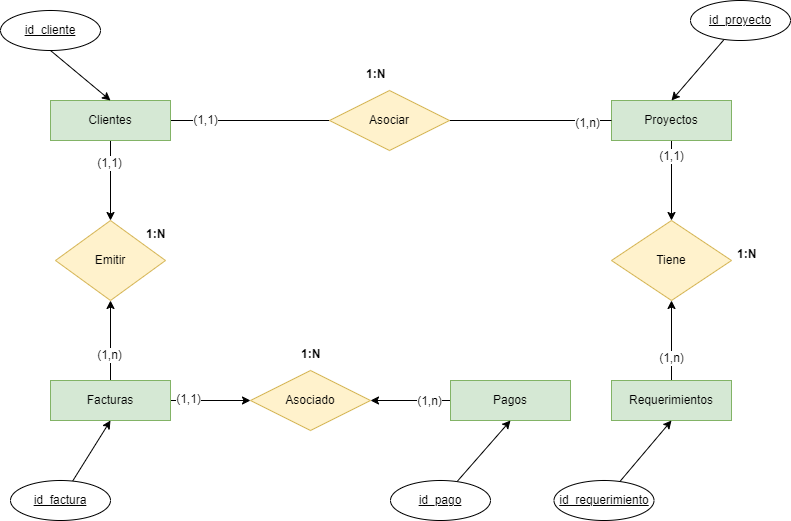

The diagram above was exported from draw.io. Its source (the exported page's mxGraphModel, read from the mxfile embedded in the PNG):
<mxGraphModel dx="1434" dy="836" grid="1" gridSize="10" guides="1" tooltips="1" connect="1" arrows="1" fold="1" page="1" pageScale="1" pageWidth="850" pageHeight="1100" math="0" shadow="0">
  <root>
    <mxCell id="0" />
    <mxCell id="1" parent="0" />
    <mxCell id="WgkzSZ04lVspcrJVhSu9-9" style="edgeStyle=orthogonalEdgeStyle;rounded=0;orthogonalLoop=1;jettySize=auto;html=1;entryX=0;entryY=0.5;entryDx=0;entryDy=0;strokeColor=default;curved=0;endArrow=none;endFill=0;" parent="1" source="WgkzSZ04lVspcrJVhSu9-1" target="WgkzSZ04lVspcrJVhSu9-6" edge="1">
      <mxGeometry relative="1" as="geometry" />
    </mxCell>
    <mxCell id="WgkzSZ04lVspcrJVhSu9-11" value="(1,1)" style="edgeLabel;html=1;align=center;verticalAlign=middle;resizable=0;points=[];fontSize=12;" parent="WgkzSZ04lVspcrJVhSu9-9" vertex="1" connectable="0">
      <mxGeometry x="-0.625" y="1" relative="1" as="geometry">
        <mxPoint x="4" as="offset" />
      </mxGeometry>
    </mxCell>
    <mxCell id="WgkzSZ04lVspcrJVhSu9-27" value="" style="edgeStyle=orthogonalEdgeStyle;rounded=0;orthogonalLoop=1;jettySize=auto;html=1;" parent="1" source="WgkzSZ04lVspcrJVhSu9-1" target="WgkzSZ04lVspcrJVhSu9-26" edge="1">
      <mxGeometry relative="1" as="geometry" />
    </mxCell>
    <mxCell id="WgkzSZ04lVspcrJVhSu9-30" value="(1,1)" style="edgeLabel;html=1;align=center;verticalAlign=middle;resizable=0;points=[];fontSize=12;" parent="WgkzSZ04lVspcrJVhSu9-27" vertex="1" connectable="0">
      <mxGeometry x="-0.45" y="-2" relative="1" as="geometry">
        <mxPoint as="offset" />
      </mxGeometry>
    </mxCell>
    <mxCell id="WgkzSZ04lVspcrJVhSu9-1" value="Clientes" style="whiteSpace=wrap;html=1;align=center;fillColor=#d5e8d4;strokeColor=#82b366;" parent="1" vertex="1">
      <mxGeometry x="80" y="320" width="120" height="40" as="geometry" />
    </mxCell>
    <mxCell id="WgkzSZ04lVspcrJVhSu9-21" value="" style="edgeStyle=orthogonalEdgeStyle;rounded=0;orthogonalLoop=1;jettySize=auto;html=1;" parent="1" source="WgkzSZ04lVspcrJVhSu9-2" target="WgkzSZ04lVspcrJVhSu9-16" edge="1">
      <mxGeometry relative="1" as="geometry" />
    </mxCell>
    <mxCell id="WgkzSZ04lVspcrJVhSu9-22" value="(1,1)" style="edgeLabel;html=1;align=center;verticalAlign=middle;resizable=0;points=[];fontSize=12;" parent="WgkzSZ04lVspcrJVhSu9-21" vertex="1" connectable="0">
      <mxGeometry x="-0.625" y="-1" relative="1" as="geometry">
        <mxPoint as="offset" />
      </mxGeometry>
    </mxCell>
    <mxCell id="WgkzSZ04lVspcrJVhSu9-2" value="Proyectos" style="whiteSpace=wrap;html=1;align=center;fillColor=#d5e8d4;strokeColor=#82b366;" parent="1" vertex="1">
      <mxGeometry x="641" y="320" width="120" height="40" as="geometry" />
    </mxCell>
    <mxCell id="WgkzSZ04lVspcrJVhSu9-18" value="" style="edgeStyle=orthogonalEdgeStyle;rounded=0;orthogonalLoop=1;jettySize=auto;html=1;" parent="1" source="WgkzSZ04lVspcrJVhSu9-3" target="WgkzSZ04lVspcrJVhSu9-16" edge="1">
      <mxGeometry relative="1" as="geometry" />
    </mxCell>
    <mxCell id="WgkzSZ04lVspcrJVhSu9-19" value="(1,n)" style="edgeLabel;html=1;align=center;verticalAlign=middle;resizable=0;points=[];fontSize=12;" parent="WgkzSZ04lVspcrJVhSu9-18" vertex="1" connectable="0">
      <mxGeometry x="-0.4333" y="1" relative="1" as="geometry">
        <mxPoint as="offset" />
      </mxGeometry>
    </mxCell>
    <mxCell id="WgkzSZ04lVspcrJVhSu9-3" value="Requerimientos" style="whiteSpace=wrap;html=1;align=center;fillColor=#d5e8d4;strokeColor=#82b366;" parent="1" vertex="1">
      <mxGeometry x="641" y="600" width="120" height="40" as="geometry" />
    </mxCell>
    <mxCell id="WgkzSZ04lVspcrJVhSu9-10" value="" style="edgeStyle=orthogonalEdgeStyle;rounded=0;orthogonalLoop=1;jettySize=auto;html=1;endArrow=none;endFill=0;" parent="1" source="WgkzSZ04lVspcrJVhSu9-6" target="WgkzSZ04lVspcrJVhSu9-2" edge="1">
      <mxGeometry relative="1" as="geometry" />
    </mxCell>
    <mxCell id="WgkzSZ04lVspcrJVhSu9-12" value="(1,n)" style="edgeLabel;html=1;align=center;verticalAlign=middle;resizable=0;points=[];fontSize=12;" parent="WgkzSZ04lVspcrJVhSu9-10" vertex="1" connectable="0">
      <mxGeometry x="-0.175" y="-2" relative="1" as="geometry">
        <mxPoint x="70" as="offset" />
      </mxGeometry>
    </mxCell>
    <mxCell id="WgkzSZ04lVspcrJVhSu9-6" value="Asociar" style="shape=rhombus;perimeter=rhombusPerimeter;whiteSpace=wrap;html=1;align=center;fillColor=#fff2cc;strokeColor=#d6b656;" parent="1" vertex="1">
      <mxGeometry x="359" y="310" width="120" height="60" as="geometry" />
    </mxCell>
    <mxCell id="WgkzSZ04lVspcrJVhSu9-14" value="1:N" style="text;strokeColor=none;fillColor=none;spacingLeft=4;spacingRight=4;overflow=hidden;rotatable=0;points=[[0,0.5],[1,0.5]];portConstraint=eastwest;fontSize=12;whiteSpace=wrap;html=1;fontStyle=1" parent="1" vertex="1">
      <mxGeometry x="390" y="280" width="30" height="20" as="geometry" />
    </mxCell>
    <mxCell id="WgkzSZ04lVspcrJVhSu9-16" value="Tiene" style="shape=rhombus;perimeter=rhombusPerimeter;whiteSpace=wrap;html=1;align=center;fillColor=#fff2cc;strokeColor=#d6b656;" parent="1" vertex="1">
      <mxGeometry x="641" y="440" width="120" height="80" as="geometry" />
    </mxCell>
    <mxCell id="WgkzSZ04lVspcrJVhSu9-23" value="1:N" style="text;strokeColor=none;fillColor=none;spacingLeft=4;spacingRight=4;overflow=hidden;rotatable=0;points=[[0,0.5],[1,0.5]];portConstraint=eastwest;fontSize=12;whiteSpace=wrap;html=1;fontStyle=1" parent="1" vertex="1">
      <mxGeometry x="761" y="460" width="30" height="20" as="geometry" />
    </mxCell>
    <mxCell id="WgkzSZ04lVspcrJVhSu9-28" value="" style="edgeStyle=orthogonalEdgeStyle;rounded=0;orthogonalLoop=1;jettySize=auto;html=1;" parent="1" source="WgkzSZ04lVspcrJVhSu9-25" target="WgkzSZ04lVspcrJVhSu9-26" edge="1">
      <mxGeometry relative="1" as="geometry" />
    </mxCell>
    <mxCell id="WgkzSZ04lVspcrJVhSu9-29" value="(1,n)" style="edgeLabel;html=1;align=center;verticalAlign=middle;resizable=0;points=[];fontSize=12;" parent="WgkzSZ04lVspcrJVhSu9-28" vertex="1" connectable="0">
      <mxGeometry x="-0.35" y="2" relative="1" as="geometry">
        <mxPoint as="offset" />
      </mxGeometry>
    </mxCell>
    <mxCell id="WgkzSZ04lVspcrJVhSu9-36" value="" style="edgeStyle=orthogonalEdgeStyle;rounded=0;orthogonalLoop=1;jettySize=auto;html=1;" parent="1" source="WgkzSZ04lVspcrJVhSu9-25" target="WgkzSZ04lVspcrJVhSu9-34" edge="1">
      <mxGeometry relative="1" as="geometry" />
    </mxCell>
    <mxCell id="WgkzSZ04lVspcrJVhSu9-39" value="(1,1)" style="edgeLabel;html=1;align=center;verticalAlign=middle;resizable=0;points=[];fontSize=12;" parent="WgkzSZ04lVspcrJVhSu9-36" vertex="1" connectable="0">
      <mxGeometry x="-0.575" y="2" relative="1" as="geometry">
        <mxPoint as="offset" />
      </mxGeometry>
    </mxCell>
    <mxCell id="WgkzSZ04lVspcrJVhSu9-25" value="Facturas" style="whiteSpace=wrap;html=1;align=center;fillColor=#d5e8d4;strokeColor=#82b366;" parent="1" vertex="1">
      <mxGeometry x="80" y="600" width="120" height="40" as="geometry" />
    </mxCell>
    <mxCell id="WgkzSZ04lVspcrJVhSu9-26" value="Emitir" style="shape=rhombus;perimeter=rhombusPerimeter;whiteSpace=wrap;html=1;align=center;fillColor=#fff2cc;strokeColor=#d6b656;" parent="1" vertex="1">
      <mxGeometry x="85" y="440" width="110" height="80" as="geometry" />
    </mxCell>
    <mxCell id="WgkzSZ04lVspcrJVhSu9-31" value="1:N" style="text;strokeColor=none;fillColor=none;spacingLeft=4;spacingRight=4;overflow=hidden;rotatable=0;points=[[0,0.5],[1,0.5]];portConstraint=eastwest;fontSize=12;whiteSpace=wrap;html=1;fontStyle=1" parent="1" vertex="1">
      <mxGeometry x="170" y="440" width="30" height="20" as="geometry" />
    </mxCell>
    <mxCell id="WgkzSZ04lVspcrJVhSu9-37" value="" style="edgeStyle=orthogonalEdgeStyle;rounded=0;orthogonalLoop=1;jettySize=auto;html=1;" parent="1" source="WgkzSZ04lVspcrJVhSu9-33" target="WgkzSZ04lVspcrJVhSu9-34" edge="1">
      <mxGeometry relative="1" as="geometry" />
    </mxCell>
    <mxCell id="WgkzSZ04lVspcrJVhSu9-38" value="(1,n)" style="edgeLabel;html=1;align=center;verticalAlign=middle;resizable=0;points=[];fontSize=12;" parent="WgkzSZ04lVspcrJVhSu9-37" vertex="1" connectable="0">
      <mxGeometry x="-0.45" relative="1" as="geometry">
        <mxPoint as="offset" />
      </mxGeometry>
    </mxCell>
    <mxCell id="WgkzSZ04lVspcrJVhSu9-33" value="Pagos" style="whiteSpace=wrap;html=1;align=center;fillColor=#d5e8d4;strokeColor=#82b366;" parent="1" vertex="1">
      <mxGeometry x="480" y="600" width="120" height="40" as="geometry" />
    </mxCell>
    <mxCell id="WgkzSZ04lVspcrJVhSu9-34" value="Asociado" style="shape=rhombus;perimeter=rhombusPerimeter;whiteSpace=wrap;html=1;align=center;fillColor=#fff2cc;strokeColor=#d6b656;" parent="1" vertex="1">
      <mxGeometry x="280" y="590" width="120" height="60" as="geometry" />
    </mxCell>
    <mxCell id="WgkzSZ04lVspcrJVhSu9-40" value="1:N" style="text;strokeColor=none;fillColor=none;spacingLeft=4;spacingRight=4;overflow=hidden;rotatable=0;points=[[0,0.5],[1,0.5]];portConstraint=eastwest;fontSize=12;whiteSpace=wrap;html=1;fontStyle=1" parent="1" vertex="1">
      <mxGeometry x="325" y="560" width="30" height="20" as="geometry" />
    </mxCell>
    <mxCell id="qcb9jYEpgy29LOKssVgd-2" style="rounded=0;orthogonalLoop=1;jettySize=auto;html=1;entryX=0.5;entryY=0;entryDx=0;entryDy=0;exitX=0.5;exitY=1;exitDx=0;exitDy=0;" edge="1" parent="1" source="qcb9jYEpgy29LOKssVgd-5" target="WgkzSZ04lVspcrJVhSu9-1">
      <mxGeometry relative="1" as="geometry">
        <mxPoint x="91.14427326656278" y="278.123662799911" as="sourcePoint" />
      </mxGeometry>
    </mxCell>
    <mxCell id="qcb9jYEpgy29LOKssVgd-7" style="rounded=0;orthogonalLoop=1;jettySize=auto;html=1;entryX=0.5;entryY=0;entryDx=0;entryDy=0;" edge="1" parent="1" source="qcb9jYEpgy29LOKssVgd-4" target="WgkzSZ04lVspcrJVhSu9-2">
      <mxGeometry relative="1" as="geometry" />
    </mxCell>
    <mxCell id="qcb9jYEpgy29LOKssVgd-4" value="id_proyecto" style="ellipse;whiteSpace=wrap;html=1;align=center;fontStyle=4;" vertex="1" parent="1">
      <mxGeometry x="720" y="220" width="100" height="40" as="geometry" />
    </mxCell>
    <mxCell id="qcb9jYEpgy29LOKssVgd-5" value="id_cliente" style="ellipse;whiteSpace=wrap;html=1;align=center;fontStyle=4;" vertex="1" parent="1">
      <mxGeometry x="30" y="230" width="100" height="40" as="geometry" />
    </mxCell>
    <mxCell id="qcb9jYEpgy29LOKssVgd-9" style="rounded=0;orthogonalLoop=1;jettySize=auto;html=1;entryX=0.5;entryY=1;entryDx=0;entryDy=0;" edge="1" parent="1" source="qcb9jYEpgy29LOKssVgd-8" target="WgkzSZ04lVspcrJVhSu9-25">
      <mxGeometry relative="1" as="geometry" />
    </mxCell>
    <mxCell id="qcb9jYEpgy29LOKssVgd-8" value="id_factura" style="ellipse;whiteSpace=wrap;html=1;align=center;fontStyle=4;" vertex="1" parent="1">
      <mxGeometry x="40" y="700" width="100" height="40" as="geometry" />
    </mxCell>
    <mxCell id="qcb9jYEpgy29LOKssVgd-11" style="rounded=0;orthogonalLoop=1;jettySize=auto;html=1;entryX=0.5;entryY=1;entryDx=0;entryDy=0;" edge="1" parent="1" source="qcb9jYEpgy29LOKssVgd-10" target="WgkzSZ04lVspcrJVhSu9-3">
      <mxGeometry relative="1" as="geometry" />
    </mxCell>
    <mxCell id="qcb9jYEpgy29LOKssVgd-10" value="id_requerimiento" style="ellipse;whiteSpace=wrap;html=1;align=center;fontStyle=4;" vertex="1" parent="1">
      <mxGeometry x="583.5" y="700" width="100" height="40" as="geometry" />
    </mxCell>
    <mxCell id="qcb9jYEpgy29LOKssVgd-13" style="rounded=0;orthogonalLoop=1;jettySize=auto;html=1;entryX=0.5;entryY=1;entryDx=0;entryDy=0;" edge="1" parent="1" source="qcb9jYEpgy29LOKssVgd-12" target="WgkzSZ04lVspcrJVhSu9-33">
      <mxGeometry relative="1" as="geometry" />
    </mxCell>
    <mxCell id="qcb9jYEpgy29LOKssVgd-12" value="id_pago" style="ellipse;whiteSpace=wrap;html=1;align=center;fontStyle=4;" vertex="1" parent="1">
      <mxGeometry x="420" y="700" width="100" height="40" as="geometry" />
    </mxCell>
  </root>
</mxGraphModel>